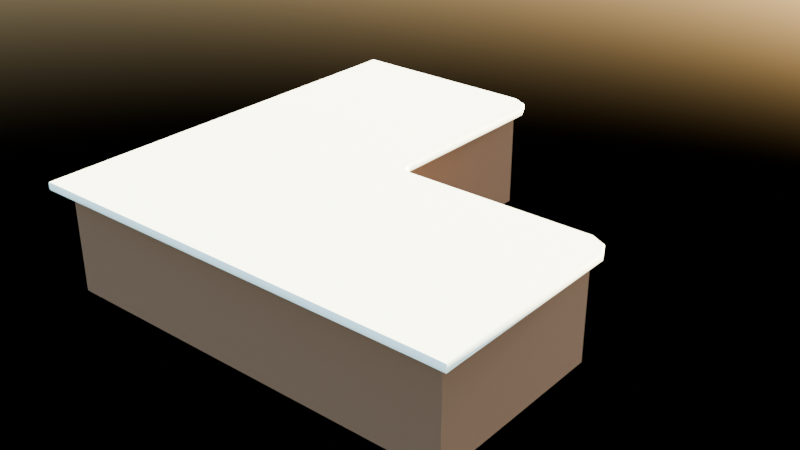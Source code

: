 # Source: Counter_corner_2.blend  (saved by Blender 4.3.34; exported with 4.5.12 LTS)
import bpy
from mathutils import Matrix  # noqa: F401  (used for matrix-valued properties, if any)

bpy.ops.wm.read_factory_settings(use_empty=True)
scene = bpy.context.scene
scene.name = 'Scene'

# ---- collections
col_collection = bpy.data.collections.new('Collection'); scene.collection.children.link(col_collection)

# ---- materials (node trees are filled in below, after node groups)
mat_wood_1 = bpy.data.materials.new('Wood 1')
mat_wood_1.alpha_threshold = 0.0
mat_wood_1.roughness = 0.5
mat_wood_1.line_color = (0.0, 0.0, 0.0, 1.0)
mat_counter_top = bpy.data.materials.new('counter top')

# ---- material node trees
mat_wood_1.use_nodes = True; mat_wood_1.node_tree.nodes.clear()
_N = mat_wood_1.node_tree.nodes; _L = mat_wood_1.node_tree.links
n0 = _N.new('ShaderNodeOutputMaterial'); n0.name = 'Material Output'; n0.location = (300, 300)
n1 = _N.new('ShaderNodeBsdfPrincipled'); n1.name = 'Principled BSDF'; n1.location = (10, 300)
n1.inputs[0].default_value = (0.107, 0.05922, 0.03323, 1.0)
n1.inputs[2].default_value = 1.0
n1.inputs[3].default_value = 1.45
_L.new(n1.outputs[0], n0.inputs[0])
n0.is_active_output = True
mat_counter_top.use_nodes = True; mat_counter_top.node_tree.nodes.clear()
_N = mat_counter_top.node_tree.nodes; _L = mat_counter_top.node_tree.links
n0 = _N.new('ShaderNodeBsdfPrincipled'); n0.name = 'Principled BSDF'; n0.location = (10, 300)
n0.inputs[0].default_value = (0.7108, 0.9021, 0.9021, 1.0)
n0.inputs[2].default_value = 1.0
n1 = _N.new('ShaderNodeOutputMaterial'); n1.name = 'Material Output'; n1.location = (300, 300)
_L.new(n0.outputs[0], n1.inputs[0])
n1.is_active_output = True

# ---- world
world_world = bpy.data.worlds.new('World'); scene.world = world_world
world_world.use_nodes = True; world_world.node_tree.nodes.clear()
_N = world_world.node_tree.nodes; _L = world_world.node_tree.links
n0 = _N.new('ShaderNodeOutputWorld'); n0.name = 'World Output'; n0.location = (300, 300)
n1 = _N.new('ShaderNodeBackground'); n1.name = 'Background'; n1.location = (10, 300)
n2 = _N.new('ShaderNodeTexSky'); n2.name = 'Sky Texture'; n2.location = (-190, 280)
_L.new(n1.outputs[0], n0.inputs[0])
_L.new(n2.outputs[0], n1.inputs[0])
n0.is_active_output = True
world_world.color = (0.05088, 0.05088, 0.05088)
world_world.sun_shadow_jitter_overblur = 0.0

# ---- meshes
me_cube_002 = bpy.data.meshes.new('Cube.002')
me_cube_002.from_pydata([(1.0, 0.8609, 0.0289), (1.0, 0.8609, -0.9474), (1.0, -0.8609, 0.0289), (1.0, -0.8609, -0.9474), (-1.0, 1.0, 0.08154), (-1.0, 1.0, -1.0), (-1.0, -1.0, 0.08154), (-1.0, -1.0, -1.0), (1.0, 0.8609, -0.3368), (1.0, 0.8609, -0.5817), (-1.0, -1.0, -0.529), (-1.0, -1.0, -0.3894), (1.0, -0.8609, -0.3368), (1.0, -0.8609, -0.5817), (-1.0, 1.0, -0.529), (-1.0, 1.0, -0.3894), (1.0, 1.0, 0.08154), (1.0, -1.0, 0.08154), (1.0, -1.0, -1.0), (1.0, 1.0, -1.0), (1.0, 1.0, -0.3894), (1.0, -1.0, -0.3894), (1.0, -1.0, -0.529), (1.0, 1.0, -0.529), (0.6602, 0.8609, 0.0289), (0.6602, -0.8609, 0.0289), (0.6602, -0.8609, -0.9474), (0.6602, 0.8609, -0.9474), (0.6602, 0.8609, -0.3368), (0.6602, -0.8609, -0.3368), (0.6602, -0.8609, -0.5817), (0.6602, 0.8609, -0.5817), (3.115, 1.325, 0.0289), (3.115, 1.325, -0.9474), (1.393, 1.325, 0.0289), (1.393, 1.325, -0.9474), (3.254, 3.325, 0.08154), (3.254, 3.325, -1.0), (1.254, 3.325, 0.08154), (1.254, 3.325, -1.0), (3.115, 1.325, -0.3368), (3.115, 1.325, -0.5817), (1.254, 3.325, -0.529), (1.254, 3.325, -0.3894), (1.393, 1.325, -0.3368), (1.393, 1.325, -0.5817), (3.254, 3.325, -0.529), (3.254, 3.325, -0.3894), (3.254, 1.325, 0.08154), (1.254, 1.325, 0.08154), (1.254, 1.325, -1.0), (3.254, 1.325, -1.0), (3.254, 1.325, -0.3894), (1.254, 1.325, -0.3894), (1.254, 1.325, -0.529), (3.254, 1.325, -0.529), (3.115, 1.665, 0.0289), (1.393, 1.665, 0.0289), (1.393, 1.665, -0.9474), (3.115, 1.665, -0.9474), (3.115, 1.665, -0.3368), (1.393, 1.665, -0.3368), (1.393, 1.665, -0.5817), (3.115, 1.665, -0.5817), (1.0, 1.325, 0.08154), (1.0, 1.325, -1.0), (-1.0, 3.325, -1.0), (-1.0, 3.325, -0.529), (-1.0, 3.325, 0.08154), (-1.0, 3.325, -0.3894), (1.0, 1.325, -0.3894), (1.0, 1.325, -0.529)], [], [(16, 4, 6, 17), (18, 22, 10, 7), (5, 19, 18, 7), (15, 4, 16, 20), (11, 6, 4, 15), (1, 27, 31, 9), (5, 14, 23, 19), (21, 17, 6, 11), (7, 10, 14, 5), (15, 20, 23, 14), (20, 21, 22, 23), (11, 15, 14, 10), (21, 11, 10, 22), (8, 28, 24, 0), (2, 0, 16, 17), (1, 3, 18, 19), (8, 12, 21, 20), (13, 9, 23, 22), (9, 1, 19, 23), (3, 13, 22, 18), (0, 8, 20, 16), (12, 2, 17, 21), (28, 29, 25, 24), (27, 26, 30, 31), (12, 29, 28, 8), (0, 24, 25, 2), (2, 25, 29, 12), (13, 30, 26, 3), (9, 31, 30, 13), (3, 26, 27, 1), (48, 36, 38, 49), (50, 39, 42, 54), (37, 51, 50, 39), (47, 36, 48, 52), (43, 38, 36, 47), (33, 59, 63, 41), (37, 46, 55, 51), (53, 43, 38, 49), (39, 42, 46, 37), (47, 52, 55, 46), (52, 53, 54, 55), (43, 47, 46, 42), (53, 54, 42, 43), (40, 60, 56, 32), (34, 32, 48, 49), (33, 35, 50, 51), (40, 44, 53, 52), (45, 41, 55, 54), (41, 33, 51, 55), (35, 45, 54, 50), (32, 40, 52, 48), (44, 34, 49, 53), (60, 61, 57, 56), (59, 58, 62, 63), (44, 61, 60, 40), (32, 56, 57, 34), (34, 57, 61, 44), (45, 62, 58, 35), (41, 63, 62, 45), (35, 58, 59, 33), (14, 67, 66, 5), (43, 69, 68, 38), (70, 64, 16, 20), (68, 4, 16, 64), (38, 68, 64, 49), (65, 19, 5, 66), (50, 65, 66, 39), (15, 4, 68, 69), (14, 15, 69, 67), (42, 39, 66, 67), (43, 42, 67, 69), (53, 49, 64, 70), (54, 53, 70, 71), (71, 70, 20, 23), (50, 54, 71, 65), (65, 71, 23, 19), (3, 1, 9, 13), (0, 2, 12, 8), (32, 34, 44, 40), (35, 33, 41, 45)])
_uv = me_cube_002.uv_layers.new(name='UVMap')
_uv.uv.foreach_set('vector', [0.625, 0.5, 0.875, 0.5, 0.875, 0.75, 0.625, 0.75, 0.375, 0.75, 0.4839, 0.75, 0.4839, 1.0, 0.375, 1.0, 0.125, 0.5, 0.375, 0.5, 0.375, 0.75, 0.125, 0.75, 0.5161, 0.25, 0.625, 0.25, 0.625, 0.5, 0.5161, 0.5, 0.5161, 0.0, 0.625, 0.0, 0.625, 0.25, 0.5161, 0.25, 0.3866, 0.5063, 0.3866, 0.5063, 0.4723, 0.5063, 0.4723, 0.5063, 0.375, 0.25, 0.4839, 0.25, 0.4839, 0.5, 0.375, 0.5, 0.5161, 0.75, 0.625, 0.75, 0.625, 1.0, 0.5161, 1.0, 0.375, 0.0, 0.4839, 0.0, 0.4839, 0.25, 0.375, 0.25, 0.5161, 0.25, 0.5161, 0.5, 0.4839, 0.5, 0.4839, 0.25, 0.5161, 0.5, 0.5161, 0.75, 0.4839, 0.75, 0.4839, 0.5, 0.5161, 0.0, 0.5161, 0.25, 0.4839, 0.25, 0.4839, 0.0, 0.5161, 0.75, 0.5161, 1.0, 0.4839, 1.0, 0.4839, 0.75, 0.5277, 0.5063, 0.5277, 0.5063, 0.6134, 0.5063, 0.6134, 0.5063, 0.6134, 0.7437, 0.6134, 0.5063, 0.625, 0.5, 0.625, 0.75, 0.3866, 0.5063, 0.3866, 0.7437, 0.375, 0.75, 0.375, 0.5, 0.5277, 0.5063, 0.5277, 0.7437, 0.5161, 0.75, 0.5161, 0.5, 0.4723, 0.7437, 0.4723, 0.5063, 0.4839, 0.5, 0.4839, 0.75, 0.4723, 0.5063, 0.3866, 0.5063, 0.375, 0.5, 0.4839, 0.5, 0.3866, 0.7437, 0.4723, 0.7437, 0.4839, 0.75, 0.375, 0.75, 0.6134, 0.5063, 0.5277, 0.5063, 0.5161, 0.5, 0.625, 0.5, 0.5277, 0.7437, 0.6134, 0.7437, 0.625, 0.75, 0.5161, 0.75, 0.5277, 0.5063, 0.5277, 0.7437, 0.6134, 0.7437, 0.6134, 0.5063, 0.3866, 0.5063, 0.3866, 0.7437, 0.4723, 0.7437, 0.4723, 0.5063, 0.5277, 0.7437, 0.5277, 0.7437, 0.5277, 0.5063, 0.5277, 0.5063, 0.6134, 0.5063, 0.6134, 0.5063, 0.6134, 0.7437, 0.6134, 0.7437, 0.6134, 0.7437, 0.6134, 0.7437, 0.5277, 0.7437, 0.5277, 0.7437, 0.4723, 0.7437, 0.4723, 0.7437, 0.3866, 0.7437, 0.3866, 0.7437, 0.4723, 0.5063, 0.4723, 0.5063, 0.4723, 0.7437, 0.4723, 0.7437, 0.3866, 0.7437, 0.3866, 0.7437, 0.3866, 0.5063, 0.3866, 0.5063, 0.625, 0.5, 0.875, 0.5, 0.875, 0.75, 0.625, 0.75, 0.375, 0.75, 0.375, 1.0, 0.4839, 1.0, 0.4839, 0.75, 0.125, 0.5, 0.375, 0.5, 0.375, 0.75, 0.125, 0.75, 0.5161, 0.25, 0.625, 0.25, 0.625, 0.5, 0.5161, 0.5, 0.5161, 0.0, 0.625, 0.0, 0.625, 0.25, 0.5161, 0.25, 0.3866, 0.5063, 0.3866, 0.5063, 0.4723, 0.5063, 0.4723, 0.5063, 0.375, 0.25, 0.4839, 0.25, 0.4839, 0.5, 0.375, 0.5, 0.5161, 0.75, 0.5161, 1.0, 0.625, 1.0, 0.625, 0.75, 0.375, 0.0, 0.4839, 0.0, 0.4839, 0.25, 0.375, 0.25, 0.5161, 0.25, 0.5161, 0.5, 0.4839, 0.5, 0.4839, 0.25, 0.5161, 0.5, 0.5161, 0.75, 0.4839, 0.75, 0.4839, 0.5, 0.5161, 0.0, 0.5161, 0.25, 0.4839, 0.25, 0.4839, 0.0, 0.5161, 0.75, 0.4839, 0.75, 0.4839, 1.0, 0.5161, 1.0, 0.5277, 0.5063, 0.5277, 0.5063, 0.6134, 0.5063, 0.6134, 0.5063, 0.6134, 0.7437, 0.6134, 0.5063, 0.625, 0.5, 0.625, 0.75, 0.3866, 0.5063, 0.3866, 0.7437, 0.375, 0.75, 0.375, 0.5, 0.5277, 0.5063, 0.5277, 0.7437, 0.5161, 0.75, 0.5161, 0.5, 0.4723, 0.7437, 0.4723, 0.5063, 0.4839, 0.5, 0.4839, 0.75, 0.4723, 0.5063, 0.3866, 0.5063, 0.375, 0.5, 0.4839, 0.5, 0.3866, 0.7437, 0.4723, 0.7437, 0.4839, 0.75, 0.375, 0.75, 0.6134, 0.5063, 0.5277, 0.5063, 0.5161, 0.5, 0.625, 0.5, 0.5277, 0.7437, 0.6134, 0.7437, 0.625, 0.75, 0.5161, 0.75, 0.5277, 0.5063, 0.5277, 0.7437, 0.6134, 0.7437, 0.6134, 0.5063, 0.3866, 0.5063, 0.3866, 0.7437, 0.4723, 0.7437, 0.4723, 0.5063, 0.5277, 0.7437, 0.5277, 0.7437, 0.5277, 0.5063, 0.5277, 0.5063, 0.6134, 0.5063, 0.6134, 0.5063, 0.6134, 0.7437, 0.6134, 0.7437, 0.6134, 0.7437, 0.6134, 0.7437, 0.5277, 0.7437, 0.5277, 0.7437, 0.4723, 0.7437, 0.4723, 0.7437, 0.3866, 0.7437, 0.3866, 0.7437, 0.4723, 0.5063, 0.4723, 0.5063, 0.4723, 0.7437, 0.4723, 0.7437, 0.3866, 0.7437, 0.3866, 0.7437, 0.3866, 0.5063, 0.3866, 0.5063, 0.4839, 0.25, 0.4839, 0.25, 0.375, 0.25, 0.375, 0.25, 0.5161, 0.0, 0.5161, 0.0, 0.625, 0.0, 0.625, 0.0, 0.5161, 0.6089, 0.625, 0.5, 0.625, 0.5, 0.5161, 0.5, 0.0, 0.0, 0.0, 0.0, 0.0, 0.0, 0.0, 0.0, 0.0, 0.0, 0.0, 0.0, 0.0, 0.0, 0.0, 0.0, 0.0, 0.0, 0.0, 0.0, 0.0, 0.0, 0.0, 0.0, 0.0, 0.0, 0.0, 0.0, 0.0, 0.0, 0.0, 0.0, 0.5161, 0.25, 0.625, 0.25, 0.625, 0.25, 0.5161, 0.25, 0.4839, 0.25, 0.5161, 0.25, 0.5161, 0.25, 0.4839, 0.25, 0.4839, 1.0, 0.375, 1.0, 0.375, 1.0, 0.4839, 0.0, 0.5161, 0.0, 0.4839, 1.0, 0.4839, 0.0, 0.5161, 0.0, 0.5161, 0.75, 0.625, 0.75, 0.625, 0.5, 0.5161, 0.6089, 0.4839, 0.75, 0.5161, 0.75, 0.5161, 0.6089, 0.4839, 0.6411, 0.4839, 0.6411, 0.5161, 0.6089, 0.5161, 0.5, 0.4839, 0.5, 0.375, 0.75, 0.4839, 0.75, 0.4839, 0.6411, 0.375, 0.75, 0.375, 0.75, 0.4839, 0.6411, 0.4839, 0.5, 0.375, 0.5, 0.0, 0.0, 0.0, 0.0, 0.0, 0.0, 0.0, 0.0, 0.0, 0.0, 0.0, 0.0, 0.0, 0.0, 0.0, 0.0, 0.0, 0.0, 0.0, 0.0, 0.0, 0.0, 0.0, 0.0, 0.0, 0.0, 0.0, 0.0, 0.0, 0.0, 0.0, 0.0])
me_cube_002.materials.append(mat_wood_1)
me_cube_002.use_mirror_vertex_groups = False
me_cube_002.update()
me_cube_005 = bpy.data.meshes.new('Cube.005')
me_cube_005.from_pydata([(1.139, -0.9214, 0.08154), (1.154, -0.925, 0.09684), (0.9214, -1.139, 0.08154), (0.925, -1.154, 0.09684), (-0.9232, -1.139, 0.08154), (-0.9232, -1.154, 0.09684), (-1.139, -0.9232, 0.08154), (-1.154, -0.9232, 0.09684), (1.077, -1.077, 0.09684), (1.066, -1.066, 0.08154), (0.9218, -1.141, 0.1642), (0.925, -1.154, 0.1508), (1.141, -0.9218, 0.1642), (1.154, -0.925, 0.1508), (-1.141, -0.9232, 0.1642), (-1.154, -0.9232, 0.1508), (-0.9232, -1.141, 0.1642), (-0.9232, -1.154, 0.1508), (1.077, -1.077, 0.1508), (1.067, -1.067, 0.1642), (3.393, 1.404, 0.08154), (3.408, 1.4, 0.09684), (3.176, 1.186, 0.08154), (3.179, 1.171, 0.09684), (3.177, 3.464, 0.08154), (3.177, 3.479, 0.09684), (3.393, 3.248, 0.08154), (3.408, 3.248, 0.09684), (3.332, 1.248, 0.09684), (3.32, 1.259, 0.08154), (3.405, 3.476, 0.1508), (3.398, 3.469, 0.1642), (3.176, 1.184, 0.1642), (3.179, 1.171, 0.1508), (3.395, 1.403, 0.1642), (3.408, 1.4, 0.1508), (3.395, 3.248, 0.1642), (3.408, 3.248, 0.1508), (3.177, 3.466, 0.1642), (3.177, 3.479, 0.1508), (3.332, 1.248, 0.1508), (3.322, 1.258, 0.1642), (3.405, 3.476, 0.09684), (3.397, 3.468, 0.08154), (-1.144, 3.469, 0.08154), (-1.15, 3.475, 0.09684), (-1.145, 3.47, 0.1642), (-1.15, 3.475, 0.1508), (1.276, 1.183, 0.08154), (1.142, 1.049, 0.08154), (1.181, 1.144, 0.08154), (1.285, 1.173, 0.09684), (1.152, 1.04, 0.09684), (1.191, 1.134, 0.09684), (1.143, 1.048, 0.1642), (1.277, 1.182, 0.1642), (1.182, 1.143, 0.1642), (1.152, 1.04, 0.1508), (1.285, 1.173, 0.1508), (1.191, 1.134, 0.1508), (-1.143, -1.143, 0.08154), (-1.151, -1.151, 0.09684), (-1.144, -1.144, 0.1642), (-1.151, -1.151, 0.1508)], [], [(1, 13, 18, 8), (5, 3, 11, 17), (9, 0, 1, 8), (3, 5, 4, 2), (2, 9, 8, 3), (8, 18, 11, 3), (19, 10, 11, 18), (10, 16, 17, 11), (12, 19, 18, 13), (27, 26, 43, 42), (40, 28, 21, 35), (36, 37, 30, 31), (21, 27, 37, 35), (29, 20, 21, 28), (27, 21, 20, 26), (22, 29, 28, 23), (39, 38, 31, 30), (41, 32, 33, 40), (36, 34, 35, 37), (34, 41, 40, 35), (24, 25, 42, 43), (33, 23, 28, 40), (33, 32, 55, 58), (25, 39, 30, 42), (37, 27, 42, 30), (13, 1, 52, 57), (12, 13, 57, 54), (1, 0, 49, 52), (39, 25, 45, 47), (38, 39, 47, 46), (25, 24, 44, 45), (7, 15, 47, 45), (15, 14, 46, 47), (6, 7, 45, 44), (23, 33, 58, 51), (48, 51, 53, 50), (50, 53, 52, 49), (54, 57, 59, 56), (56, 59, 58, 55), (57, 52, 53, 59), (59, 53, 51, 58), (22, 23, 51, 48), (15, 7, 61, 63), (14, 15, 63, 62), (7, 6, 60, 61), (5, 17, 63, 61), (17, 16, 62, 63), (4, 5, 61, 60), (9, 2, 4, 60, 6, 44, 24, 43, 26, 20, 29, 22, 48, 50, 49, 0), (19, 12, 54, 56, 55, 32, 41, 34, 36, 31, 38, 46, 14, 62, 16, 10)])
me_cube_005.polygons.foreach_set('use_smooth', [True] * 50)
_k = set([(0, 9), (0, 49), (2, 4), (2, 9), (4, 60), (6, 44), (6, 60), (10, 16), (10, 19), (12, 19), (12, 54), (14, 46), (14, 62), (16, 62), (20, 26), (20, 29), (22, 29), (22, 48), (24, 43), (24, 44), (26, 43), (30, 31), (30, 42), (31, 36), (31, 38), (32, 41), (32, 55), (34, 36), (34, 41), (38, 46), (42, 43), (44, 45), (45, 47), (46, 47), (48, 50), (49, 50), (54, 56), (55, 56), (60, 61), (61, 63), (62, 63)])
me_cube_005.attributes.new('sharp_edge', 'BOOLEAN', 'EDGE').data.foreach_set('value', [ (min(e.vertices), max(e.vertices)) in _k for e in me_cube_005.edges])
_uv = me_cube_005.uv_layers.new(name='UVMap')
_uv.uv.foreach_set('vector', [0.07284, 0.04263, 0.07282, 0.04326, 0.009778, 0.04324, 0.009802, 0.04261, 0.0638, 0.04074, 0.8088, 0.04099, 0.8088, 0.04162, 0.06378, 0.04137, 0.9269, 0.9643, 0.9572, 0.9358, 0.9635, 0.9366, 0.9316, 0.9666, 0.8685, 0.9815, 0.1026, 0.977, 0.1041, 0.974, 0.867, 0.9785, 0.867, 0.9785, 0.9269, 0.9643, 0.9316, 0.9666, 0.8685, 0.9815, 0.8775, 0.04102, 0.8775, 0.04165, 0.8088, 0.04162, 0.8088, 0.04099, 0.0448, 0.5017, 0.105, 0.5166, 0.1037, 0.5193, 0.04065, 0.5036, 0.105, 0.5166, 0.8682, 0.521, 0.8695, 0.5237, 0.1037, 0.5193, 0.01441, 0.4726, 0.0448, 0.5017, 0.04065, 0.5036, 0.008848, 0.4733, 0.1037, 0.5193, 0.1052, 0.5223, 0.1052, 0.5223, 0.1037, 0.5193, 0.009802, 0.04261, 0.009826, 0.04198, 0.07287, 0.042, 0.07284, 0.04263, 0.8692, 0.06859, 0.8706, 0.06594, 0.8706, 0.06594, 0.8692, 0.06859, 0.07287, 0.042, 0.8387, 0.04226, 0.8387, 0.04289, 0.07284, 0.04263, 0.9278, 0.5416, 0.868, 0.5267, 0.8695, 0.5237, 0.9325, 0.5393, 0.1037, 0.5193, 0.8695, 0.5237, 0.868, 0.5267, 0.1052, 0.5223, 0.958, 0.5704, 0.9278, 0.5416, 0.9325, 0.5393, 0.9644, 0.5697, 0.9654, 0.112, 0.9598, 0.1126, 0.9598, 0.1126, 0.9654, 0.112, 0.04575, 0.07839, 0.01523, 0.1071, 0.009675, 0.1064, 0.04162, 0.07639, 0.8692, 0.06859, 0.106, 0.06416, 0.1047, 0.06149, 0.8706, 0.06594, 0.106, 0.06416, 0.04575, 0.07839, 0.04162, 0.07639, 0.1047, 0.06149, 0.01498, 0.5649, 0.008643, 0.5642, 0.008643, 0.5642, 0.01498, 0.5649, 0.8387, 0.04352, 0.8387, 0.04289, 0.9018, 0.04291, 0.9017, 0.04354, 0.009675, 0.1064, 0.01523, 0.1071, 0.01523, 0.1071, 0.009675, 0.1064, 0.06378, 0.04137, 0.06375, 0.042, 0.06375, 0.042, 0.06378, 0.04137, 0.8387, 0.04289, 0.8387, 0.04226, 0.8387, 0.04226, 0.8387, 0.04289, 0.07282, 0.04326, 0.07284, 0.04263, 0.07284, 0.04263, 0.07282, 0.04326, 0.01441, 0.4726, 0.008848, 0.4733, 0.008848, 0.4733, 0.01441, 0.4726, 0.9635, 0.9366, 0.9572, 0.9358, 0.9572, 0.9358, 0.9635, 0.9366, 0.06375, 0.042, 0.06378, 0.04137, 0.06378, 0.04137, 0.06375, 0.042, 0.9598, 0.1126, 0.9654, 0.112, 0.9654, 0.112, 0.9598, 0.1126, 0.008643, 0.5642, 0.01498, 0.5649, 0.01498, 0.5649, 0.008643, 0.5642, 0.8088, 0.04162, 0.8087, 0.04225, 0.8087, 0.04225, 0.8088, 0.04162, 0.9646, 0.4788, 0.959, 0.4781, 0.959, 0.4781, 0.9646, 0.4788, 0.01415, 0.9303, 0.007816, 0.931, 0.007816, 0.931, 0.01415, 0.9303, 0.8387, 0.04289, 0.8387, 0.04352, 0.8387, 0.04352, 0.8387, 0.04289, 0.958, 0.5704, 0.9644, 0.5697, 0.9644, 0.5697, 0.9644, 0.5697, 0.9635, 0.9366, 0.9635, 0.9366, 0.9635, 0.9366, 0.9572, 0.9358, 0.01441, 0.4726, 0.008848, 0.4733, 0.008848, 0.4733, 0.008848, 0.4733, 0.009675, 0.1064, 0.009675, 0.1064, 0.009675, 0.1064, 0.01523, 0.1071, 0.07282, 0.04326, 0.07284, 0.04263, 0.07284, 0.04263, 0.07282, 0.04326, 0.8387, 0.04352, 0.8387, 0.04289, 0.8387, 0.04289, 0.8387, 0.04352, 0.958, 0.5704, 0.9644, 0.5697, 0.9644, 0.5697, 0.958, 0.5704, 0.8087, 0.04225, 0.8088, 0.04162, 0.8088, 0.04162, 0.8087, 0.04225, 0.959, 0.4781, 0.9646, 0.4788, 0.9646, 0.4788, 0.959, 0.4781, 0.007816, 0.931, 0.01415, 0.9303, 0.01415, 0.9303, 0.007816, 0.931, 0.0638, 0.04074, 0.06378, 0.04137, 0.06378, 0.04137, 0.0638, 0.04074, 0.8695, 0.5237, 0.8682, 0.521, 0.8682, 0.521, 0.8695, 0.5237, 0.1041, 0.974, 0.1026, 0.977, 0.1026, 0.977, 0.1041, 0.974, 0.9269, 0.9643, 0.867, 0.9785, 0.1041, 0.974, 0.1041, 0.974, 0.01415, 0.9303, 0.01415, 0.9303, 0.01498, 0.5649, 0.01498, 0.5649, 0.1052, 0.5223, 0.868, 0.5267, 0.9278, 0.5416, 0.958, 0.5704, 0.958, 0.5704, 0.9644, 0.5697, 0.9572, 0.9358, 0.9572, 0.9358, 0.0448, 0.5017, 0.01441, 0.4726, 0.01441, 0.4726, 0.008848, 0.4733, 0.01523, 0.1071, 0.01523, 0.1071, 0.04575, 0.07839, 0.106, 0.06416, 0.8692, 0.06859, 0.8692, 0.06859, 0.9598, 0.1126, 0.9598, 0.1126, 0.959, 0.4781, 0.959, 0.4781, 0.8682, 0.521, 0.105, 0.5166])
me_cube_005.materials.append(mat_counter_top)
me_cube_005.use_mirror_vertex_groups = False
me_cube_005.update()

# ---- objects
ob_cube_004 = bpy.data.objects.new('Cube.004', me_cube_002)
ob_cube_005 = bpy.data.objects.new('Cube.005', me_cube_005)

# ---- transforms, parenting, visibility, modifiers, constraints
ob_cube_004.location = (2.325, -2.254, -2.98e-08)
ob_cube_004.rotation_euler = (0.0, -0.0, 1.571)
ob_cube_004.lock_rotations_4d = False
ob_cube_004.empty_display_type = 'ARROWS'
ob_cube_004.lineart.crease_threshold = 0.0
ob_cube_005.location = (2.325, -2.254, -2.98e-08)
ob_cube_005.rotation_euler = (0.0, -0.0, 1.571)
ob_cube_005.lock_rotations_4d = False
ob_cube_005.empty_display_type = 'ARROWS'
ob_cube_005.lineart.crease_threshold = 0.0

# ---- collection membership
col_collection.objects.link(ob_cube_004)
col_collection.objects.link(ob_cube_005)

# ---- scene / render settings (as saved in the file)
scene.frame_start = 1; scene.frame_end = 250; scene.frame_set(1)
scene.render.engine = 'CYCLES'
bpy.context.view_layer.update()

# ---- added for rendering (the .blend has no active camera): camera
cam_auto = bpy.data.cameras.new('AutoCamera')
cam_auto.lens = 50.0
cam_auto.sensor_width = 36.0
cam_auto.clip_end = 1000.0
ob_auto_camera = bpy.data.objects.new('AutoCamera', cam_auto)
scene.collection.objects.link(ob_auto_camera)
ob_auto_camera.location = (7.275, -8.46207, 4.47209)
ob_auto_camera.rotation_euler = (1.09748, -7.21219e-08, 0.694738)
scene.camera = ob_auto_camera
bpy.context.view_layer.update()
